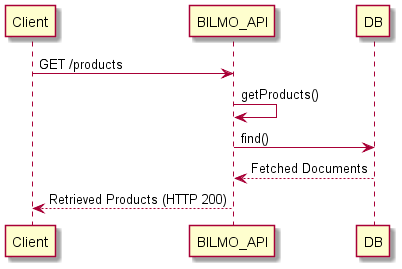

The diagram above was rendered by PlantUML. Its source (embedded in the PNG):
@startuml

' ref over Client, BILMO_API: Authentication
Client -> BILMO_API: GET /products
BILMO_API -> BILMO_API: getProducts()
BILMO_API -> DB: find()
DB --> BILMO_API: Fetched Documents
BILMO_API --> Client: Retrieved Products (HTTP 200)

@enduml